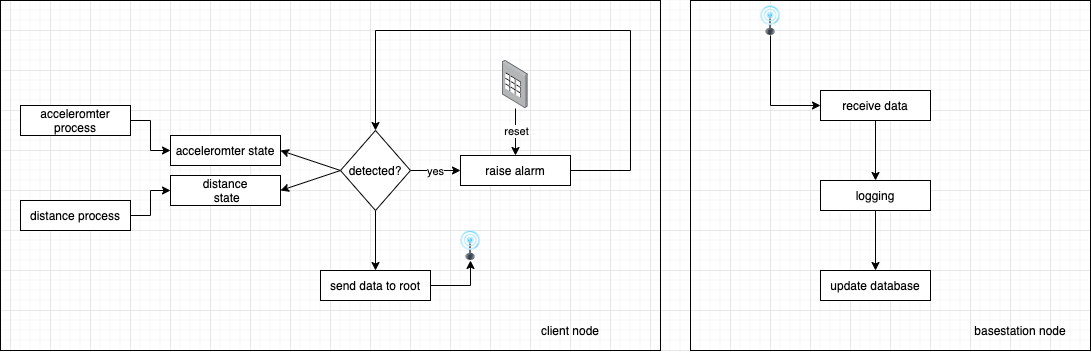

The diagram above was exported from draw.io. Its source (the exported page's mxGraphModel, read from the mxfile embedded in the PNG):
<mxGraphModel dx="988" dy="581" grid="1" gridSize="10" guides="1" tooltips="1" connect="1" arrows="1" fold="1" page="1" pageScale="1" pageWidth="4681" pageHeight="3300" math="0" shadow="0">
  <root>
    <mxCell id="tnm7ENlcHPWqXbMW2Hjc-0" />
    <mxCell id="tnm7ENlcHPWqXbMW2Hjc-1" parent="tnm7ENlcHPWqXbMW2Hjc-0" />
    <mxCell id="v12UAZBtfMEScNs0DCd_-10" value="" style="verticalLabelPosition=bottom;verticalAlign=top;html=1;shape=mxgraph.basic.rect;&#10;strokeWidth=1;size=20;indent=5;strokeColor=#000000;fillColor=none;" vertex="1" parent="tnm7ENlcHPWqXbMW2Hjc-1">
      <mxGeometry x="350" y="330" width="660" height="350" as="geometry" />
    </mxCell>
    <mxCell id="v12UAZBtfMEScNs0DCd_-9" value="" style="verticalLabelPosition=bottom;verticalAlign=top;html=1;shape=mxgraph.basic.rect;&#10;strokeWidth=1;size=20;indent=5;strokeColor=#000000;fillColor=none;" vertex="1" parent="tnm7ENlcHPWqXbMW2Hjc-1">
      <mxGeometry x="1040" y="330" width="400" height="350" as="geometry" />
    </mxCell>
    <mxCell id="kSeQPWue0U4jELpmVlbO-3" value="" style="endArrow=classic;html=1;exitX=0;exitY=0.5;exitDx=0;exitDy=0;entryX=1;entryY=0.5;entryDx=0;entryDy=0;" edge="1" parent="tnm7ENlcHPWqXbMW2Hjc-1" source="AckIjrrThMrqSMH5rEG_-0" target="kSeQPWue0U4jELpmVlbO-0">
      <mxGeometry width="50" height="50" relative="1" as="geometry">
        <mxPoint x="680" y="500" as="sourcePoint" />
        <mxPoint x="690" y="415" as="targetPoint" />
      </mxGeometry>
    </mxCell>
    <mxCell id="kSeQPWue0U4jELpmVlbO-4" value="" style="endArrow=classic;html=1;exitX=0;exitY=0.5;exitDx=0;exitDy=0;entryX=1;entryY=0.5;entryDx=0;entryDy=0;" edge="1" parent="tnm7ENlcHPWqXbMW2Hjc-1" source="AckIjrrThMrqSMH5rEG_-0" target="kSeQPWue0U4jELpmVlbO-1">
      <mxGeometry width="50" height="50" relative="1" as="geometry">
        <mxPoint x="680" y="500" as="sourcePoint" />
        <mxPoint x="640" y="545" as="targetPoint" />
      </mxGeometry>
    </mxCell>
    <mxCell id="AckIjrrThMrqSMH5rEG_-3" style="edgeStyle=orthogonalEdgeStyle;rounded=0;orthogonalLoop=1;jettySize=auto;html=1;entryX=0;entryY=0.5;entryDx=0;entryDy=0;" edge="1" parent="tnm7ENlcHPWqXbMW2Hjc-1" source="AckIjrrThMrqSMH5rEG_-0" target="AckIjrrThMrqSMH5rEG_-2">
      <mxGeometry relative="1" as="geometry" />
    </mxCell>
    <mxCell id="AckIjrrThMrqSMH5rEG_-5" value="yes" style="edgeLabel;html=1;align=center;verticalAlign=middle;resizable=0;points=[];" vertex="1" connectable="0" parent="AckIjrrThMrqSMH5rEG_-3">
      <mxGeometry x="0.0041" y="-1" relative="1" as="geometry">
        <mxPoint as="offset" />
      </mxGeometry>
    </mxCell>
    <mxCell id="tfk84SzSjvdR076GDzBk-1" style="edgeStyle=orthogonalEdgeStyle;rounded=0;orthogonalLoop=1;jettySize=auto;html=1;" edge="1" parent="tnm7ENlcHPWqXbMW2Hjc-1" source="AckIjrrThMrqSMH5rEG_-0">
      <mxGeometry relative="1" as="geometry">
        <mxPoint x="725" y="600" as="targetPoint" />
      </mxGeometry>
    </mxCell>
    <mxCell id="AckIjrrThMrqSMH5rEG_-0" value="detected?" style="rhombus;whiteSpace=wrap;html=1;" vertex="1" parent="tnm7ENlcHPWqXbMW2Hjc-1">
      <mxGeometry x="690" y="460" width="70" height="80" as="geometry" />
    </mxCell>
    <mxCell id="17hcvaQ6DJ7P1f-WLSoj-4" style="edgeStyle=orthogonalEdgeStyle;rounded=0;orthogonalLoop=1;jettySize=auto;html=1;exitX=1;exitY=0.5;exitDx=0;exitDy=0;entryX=0.5;entryY=0;entryDx=0;entryDy=0;" edge="1" parent="tnm7ENlcHPWqXbMW2Hjc-1" source="AckIjrrThMrqSMH5rEG_-2" target="AckIjrrThMrqSMH5rEG_-0">
      <mxGeometry relative="1" as="geometry">
        <Array as="points">
          <mxPoint x="980" y="500" />
          <mxPoint x="980" y="360" />
          <mxPoint x="725" y="360" />
        </Array>
      </mxGeometry>
    </mxCell>
    <mxCell id="AckIjrrThMrqSMH5rEG_-2" value="raise alarm" style="rounded=0;whiteSpace=wrap;html=1;" vertex="1" parent="tnm7ENlcHPWqXbMW2Hjc-1">
      <mxGeometry x="810" y="485" width="110" height="30" as="geometry" />
    </mxCell>
    <mxCell id="17hcvaQ6DJ7P1f-WLSoj-1" style="edgeStyle=orthogonalEdgeStyle;rounded=0;orthogonalLoop=1;jettySize=auto;html=1;" edge="1" parent="tnm7ENlcHPWqXbMW2Hjc-1" source="17hcvaQ6DJ7P1f-WLSoj-0" target="AckIjrrThMrqSMH5rEG_-2">
      <mxGeometry relative="1" as="geometry" />
    </mxCell>
    <mxCell id="17hcvaQ6DJ7P1f-WLSoj-2" value="reset" style="edgeLabel;html=1;align=center;verticalAlign=middle;resizable=0;points=[];" vertex="1" connectable="0" parent="17hcvaQ6DJ7P1f-WLSoj-1">
      <mxGeometry x="-0.0477" y="1" relative="1" as="geometry">
        <mxPoint as="offset" />
      </mxGeometry>
    </mxCell>
    <mxCell id="17hcvaQ6DJ7P1f-WLSoj-0" value="" style="points=[];aspect=fixed;html=1;align=center;shadow=0;dashed=0;image;image=img/lib/allied_telesis/computer_and_terminals/Keypad.svg;" vertex="1" parent="tnm7ENlcHPWqXbMW2Hjc-1">
      <mxGeometry x="851.8" y="390" width="26.4" height="48" as="geometry" />
    </mxCell>
    <mxCell id="v12UAZBtfMEScNs0DCd_-1" style="edgeStyle=orthogonalEdgeStyle;rounded=0;orthogonalLoop=1;jettySize=auto;html=1;exitX=1;exitY=0.5;exitDx=0;exitDy=0;entryX=0.5;entryY=1;entryDx=0;entryDy=0;" edge="1" parent="tnm7ENlcHPWqXbMW2Hjc-1" source="tfk84SzSjvdR076GDzBk-2" target="v12UAZBtfMEScNs0DCd_-0">
      <mxGeometry relative="1" as="geometry" />
    </mxCell>
    <mxCell id="tfk84SzSjvdR076GDzBk-2" value="send data to root" style="rounded=0;whiteSpace=wrap;html=1;" vertex="1" parent="tnm7ENlcHPWqXbMW2Hjc-1">
      <mxGeometry x="670" y="600" width="110" height="30" as="geometry" />
    </mxCell>
    <mxCell id="tfk84SzSjvdR076GDzBk-6" style="edgeStyle=orthogonalEdgeStyle;rounded=0;orthogonalLoop=1;jettySize=auto;html=1;entryX=0;entryY=0.5;entryDx=0;entryDy=0;" edge="1" parent="tnm7ENlcHPWqXbMW2Hjc-1" source="tfk84SzSjvdR076GDzBk-5" target="kSeQPWue0U4jELpmVlbO-0">
      <mxGeometry relative="1" as="geometry" />
    </mxCell>
    <mxCell id="tfk84SzSjvdR076GDzBk-8" style="edgeStyle=orthogonalEdgeStyle;rounded=0;orthogonalLoop=1;jettySize=auto;html=1;entryX=0;entryY=0.5;entryDx=0;entryDy=0;" edge="1" parent="tnm7ENlcHPWqXbMW2Hjc-1" source="tfk84SzSjvdR076GDzBk-7" target="kSeQPWue0U4jELpmVlbO-1">
      <mxGeometry relative="1" as="geometry" />
    </mxCell>
    <mxCell id="v12UAZBtfMEScNs0DCd_-0" value="" style="image;html=1;image=img/lib/clip_art/telecommunication/Signal_tower_on_128x128.png" vertex="1" parent="tnm7ENlcHPWqXbMW2Hjc-1">
      <mxGeometry x="800" y="560" width="40" height="30" as="geometry" />
    </mxCell>
    <mxCell id="v12UAZBtfMEScNs0DCd_-6" style="edgeStyle=orthogonalEdgeStyle;rounded=0;orthogonalLoop=1;jettySize=auto;html=1;entryX=0.5;entryY=0;entryDx=0;entryDy=0;" edge="1" parent="tnm7ENlcHPWqXbMW2Hjc-1" source="v12UAZBtfMEScNs0DCd_-2" target="v12UAZBtfMEScNs0DCd_-5">
      <mxGeometry relative="1" as="geometry" />
    </mxCell>
    <mxCell id="v12UAZBtfMEScNs0DCd_-2" value="receive data" style="rounded=0;whiteSpace=wrap;html=1;" vertex="1" parent="tnm7ENlcHPWqXbMW2Hjc-1">
      <mxGeometry x="1170" y="420" width="110" height="30" as="geometry" />
    </mxCell>
    <mxCell id="v12UAZBtfMEScNs0DCd_-11" style="edgeStyle=orthogonalEdgeStyle;rounded=0;orthogonalLoop=1;jettySize=auto;html=1;entryX=0;entryY=0.5;entryDx=0;entryDy=0;" edge="1" parent="tnm7ENlcHPWqXbMW2Hjc-1" source="v12UAZBtfMEScNs0DCd_-3" target="v12UAZBtfMEScNs0DCd_-2">
      <mxGeometry relative="1" as="geometry">
        <Array as="points">
          <mxPoint x="1120" y="435" />
        </Array>
      </mxGeometry>
    </mxCell>
    <mxCell id="v12UAZBtfMEScNs0DCd_-3" value="" style="image;html=1;image=img/lib/clip_art/telecommunication/Signal_tower_on_128x128.png" vertex="1" parent="tnm7ENlcHPWqXbMW2Hjc-1">
      <mxGeometry x="1100" y="335.02" width="40" height="30" as="geometry" />
    </mxCell>
    <mxCell id="v12UAZBtfMEScNs0DCd_-8" style="edgeStyle=orthogonalEdgeStyle;rounded=0;orthogonalLoop=1;jettySize=auto;html=1;entryX=0.5;entryY=0;entryDx=0;entryDy=0;" edge="1" parent="tnm7ENlcHPWqXbMW2Hjc-1" source="v12UAZBtfMEScNs0DCd_-5" target="v12UAZBtfMEScNs0DCd_-7">
      <mxGeometry relative="1" as="geometry" />
    </mxCell>
    <mxCell id="v12UAZBtfMEScNs0DCd_-5" value="logging" style="rounded=0;whiteSpace=wrap;html=1;" vertex="1" parent="tnm7ENlcHPWqXbMW2Hjc-1">
      <mxGeometry x="1170" y="510" width="110" height="30" as="geometry" />
    </mxCell>
    <mxCell id="v12UAZBtfMEScNs0DCd_-7" value="update database" style="rounded=0;whiteSpace=wrap;html=1;" vertex="1" parent="tnm7ENlcHPWqXbMW2Hjc-1">
      <mxGeometry x="1170" y="600" width="110" height="30" as="geometry" />
    </mxCell>
    <mxCell id="v12UAZBtfMEScNs0DCd_-13" value="client node" style="text;html=1;strokeColor=none;fillColor=none;align=center;verticalAlign=middle;whiteSpace=wrap;rounded=0;" vertex="1" parent="tnm7ENlcHPWqXbMW2Hjc-1">
      <mxGeometry x="870" y="650" width="100" height="20" as="geometry" />
    </mxCell>
    <mxCell id="v12UAZBtfMEScNs0DCd_-14" value="basestation node" style="text;html=1;strokeColor=none;fillColor=none;align=center;verticalAlign=middle;whiteSpace=wrap;rounded=0;" vertex="1" parent="tnm7ENlcHPWqXbMW2Hjc-1">
      <mxGeometry x="1320" y="650" width="100" height="20" as="geometry" />
    </mxCell>
    <mxCell id="tfk84SzSjvdR076GDzBk-5" value="acceleromter process" style="rounded=0;whiteSpace=wrap;html=1;" vertex="1" parent="tnm7ENlcHPWqXbMW2Hjc-1">
      <mxGeometry x="370" y="435" width="110" height="30" as="geometry" />
    </mxCell>
    <mxCell id="tfk84SzSjvdR076GDzBk-7" value="distance process" style="rounded=0;whiteSpace=wrap;html=1;" vertex="1" parent="tnm7ENlcHPWqXbMW2Hjc-1">
      <mxGeometry x="370" y="530" width="110" height="30" as="geometry" />
    </mxCell>
    <mxCell id="kSeQPWue0U4jELpmVlbO-0" value="acceleromter state" style="rounded=0;whiteSpace=wrap;html=1;" vertex="1" parent="tnm7ENlcHPWqXbMW2Hjc-1">
      <mxGeometry x="520" y="465" width="110" height="30" as="geometry" />
    </mxCell>
    <mxCell id="kSeQPWue0U4jELpmVlbO-1" value="distance&lt;br&gt;&amp;nbsp;state" style="rounded=0;whiteSpace=wrap;html=1;" vertex="1" parent="tnm7ENlcHPWqXbMW2Hjc-1">
      <mxGeometry x="520" y="505" width="110" height="30" as="geometry" />
    </mxCell>
  </root>
</mxGraphModel>